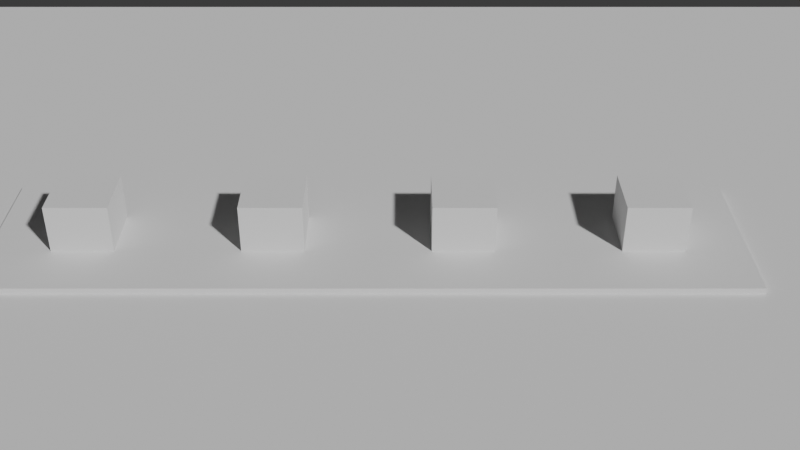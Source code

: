 # Source: connected_floor_plan_a587127c-6b24-4f45-87e9-97fa68083513.blend  (saved by Blender 4.4.32; exported with 4.5.12 LTS)
import bpy
from mathutils import Matrix  # noqa: F401  (used for matrix-valued properties, if any)

bpy.ops.wm.read_factory_settings(use_empty=True)
scene = bpy.context.scene
scene.name = 'Scene'

# ---- collections
col_collection = bpy.data.collections.new('Collection'); scene.collection.children.link(col_collection)

# ---- world
world_world = bpy.data.worlds.new('World'); scene.world = world_world
world_world.use_nodes = True; world_world.node_tree.nodes.clear()
_N = world_world.node_tree.nodes; _L = world_world.node_tree.links
n0 = _N.new('ShaderNodeOutputWorld'); n0.name = 'World Output'; n0.location = (300, 300)
n1 = _N.new('ShaderNodeBackground'); n1.name = 'Background'; n1.location = (10, 300)
n1.inputs[0].default_value = (0.05088, 0.05088, 0.05088, 1.0)
_L.new(n1.outputs[0], n0.inputs[0])
n0.is_active_output = True
world_world.color = (0.05088, 0.05088, 0.05088)
world_world.sun_shadow_jitter_overblur = 0.0

# ---- cameras
cam_camera_001 = bpy.data.cameras.new('Camera.001')

# ---- meshes
me_cube_001 = bpy.data.meshes.new('Cube.001')
me_cube_001.from_pydata([(-1.0, -1.0, -1.0), (-1.0, -1.0, 1.0), (-1.0, 1.0, -1.0), (-1.0, 1.0, 1.0), (1.0, -1.0, -1.0), (1.0, -1.0, 1.0), (1.0, 1.0, -1.0), (1.0, 1.0, 1.0)], [], [(0, 1, 3, 2), (2, 3, 7, 6), (6, 7, 5, 4), (4, 5, 1, 0), (2, 6, 4, 0), (7, 3, 1, 5)])
_uv = me_cube_001.uv_layers.new(name='UVMap')
_uv.uv.foreach_set('vector', [0.375, 0.0, 0.625, 0.0, 0.625, 0.25, 0.375, 0.25, 0.375, 0.25, 0.625, 0.25, 0.625, 0.5, 0.375, 0.5, 0.375, 0.5, 0.625, 0.5, 0.625, 0.75, 0.375, 0.75, 0.375, 0.75, 0.625, 0.75, 0.625, 1.0, 0.375, 1.0, 0.125, 0.5, 0.375, 0.5, 0.375, 0.75, 0.125, 0.75, 0.625, 0.5, 0.875, 0.5, 0.875, 0.75, 0.625, 0.75])
me_cube_001.update()
me_cube_002 = bpy.data.meshes.new('Cube.002')
me_cube_002.from_pydata([(-1.0, -1.0, -1.0), (-1.0, -1.0, 1.0), (-1.0, 1.0, -1.0), (-1.0, 1.0, 1.0), (1.0, -1.0, -1.0), (1.0, -1.0, 1.0), (1.0, 1.0, -1.0), (1.0, 1.0, 1.0)], [], [(0, 1, 3, 2), (2, 3, 7, 6), (6, 7, 5, 4), (4, 5, 1, 0), (2, 6, 4, 0), (7, 3, 1, 5)])
_uv = me_cube_002.uv_layers.new(name='UVMap')
_uv.uv.foreach_set('vector', [0.375, 0.0, 0.625, 0.0, 0.625, 0.25, 0.375, 0.25, 0.375, 0.25, 0.625, 0.25, 0.625, 0.5, 0.375, 0.5, 0.375, 0.5, 0.625, 0.5, 0.625, 0.75, 0.375, 0.75, 0.375, 0.75, 0.625, 0.75, 0.625, 1.0, 0.375, 1.0, 0.125, 0.5, 0.375, 0.5, 0.375, 0.75, 0.125, 0.75, 0.625, 0.5, 0.875, 0.5, 0.875, 0.75, 0.625, 0.75])
me_cube_002.update()
me_cube_003 = bpy.data.meshes.new('Cube.003')
me_cube_003.from_pydata([(-1.0, -1.0, -1.0), (-1.0, -1.0, 1.0), (-1.0, 1.0, -1.0), (-1.0, 1.0, 1.0), (1.0, -1.0, -1.0), (1.0, -1.0, 1.0), (1.0, 1.0, -1.0), (1.0, 1.0, 1.0)], [], [(0, 1, 3, 2), (2, 3, 7, 6), (6, 7, 5, 4), (4, 5, 1, 0), (2, 6, 4, 0), (7, 3, 1, 5)])
_uv = me_cube_003.uv_layers.new(name='UVMap')
_uv.uv.foreach_set('vector', [0.375, 0.0, 0.625, 0.0, 0.625, 0.25, 0.375, 0.25, 0.375, 0.25, 0.625, 0.25, 0.625, 0.5, 0.375, 0.5, 0.375, 0.5, 0.625, 0.5, 0.625, 0.75, 0.375, 0.75, 0.375, 0.75, 0.625, 0.75, 0.625, 1.0, 0.375, 1.0, 0.125, 0.5, 0.375, 0.5, 0.375, 0.75, 0.125, 0.75, 0.625, 0.5, 0.875, 0.5, 0.875, 0.75, 0.625, 0.75])
me_cube_003.update()
me_cube_004 = bpy.data.meshes.new('Cube.004')
me_cube_004.from_pydata([(-1.0, -1.0, -1.0), (-1.0, -1.0, 1.0), (-1.0, 1.0, -1.0), (-1.0, 1.0, 1.0), (1.0, -1.0, -1.0), (1.0, -1.0, 1.0), (1.0, 1.0, -1.0), (1.0, 1.0, 1.0)], [], [(0, 1, 3, 2), (2, 3, 7, 6), (6, 7, 5, 4), (4, 5, 1, 0), (2, 6, 4, 0), (7, 3, 1, 5)])
_uv = me_cube_004.uv_layers.new(name='UVMap')
_uv.uv.foreach_set('vector', [0.375, 0.0, 0.625, 0.0, 0.625, 0.25, 0.375, 0.25, 0.375, 0.25, 0.625, 0.25, 0.625, 0.5, 0.375, 0.5, 0.375, 0.5, 0.625, 0.5, 0.625, 0.75, 0.375, 0.75, 0.375, 0.75, 0.625, 0.75, 0.625, 1.0, 0.375, 1.0, 0.125, 0.5, 0.375, 0.5, 0.375, 0.75, 0.125, 0.75, 0.625, 0.5, 0.875, 0.5, 0.875, 0.75, 0.625, 0.75])
me_cube_004.update()
me_cube_005 = bpy.data.meshes.new('Cube.005')
me_cube_005.from_pydata([(-1.0, -1.0, -1.0), (-1.0, -1.0, 1.0), (-1.0, 1.0, -1.0), (-1.0, 1.0, 1.0), (1.0, -1.0, -1.0), (1.0, -1.0, 1.0), (1.0, 1.0, -1.0), (1.0, 1.0, 1.0)], [], [(0, 1, 3, 2), (2, 3, 7, 6), (6, 7, 5, 4), (4, 5, 1, 0), (2, 6, 4, 0), (7, 3, 1, 5)])
_uv = me_cube_005.uv_layers.new(name='UVMap')
_uv.uv.foreach_set('vector', [0.375, 0.0, 0.625, 0.0, 0.625, 0.25, 0.375, 0.25, 0.375, 0.25, 0.625, 0.25, 0.625, 0.5, 0.375, 0.5, 0.375, 0.5, 0.625, 0.5, 0.625, 0.75, 0.375, 0.75, 0.375, 0.75, 0.625, 0.75, 0.625, 1.0, 0.375, 1.0, 0.125, 0.5, 0.375, 0.5, 0.375, 0.75, 0.125, 0.75, 0.625, 0.5, 0.875, 0.5, 0.875, 0.75, 0.625, 0.75])
me_cube_005.update()
me_cube_006 = bpy.data.meshes.new('Cube.006')
me_cube_006.from_pydata([(-1.0, -1.0, -1.0), (-1.0, -1.0, 1.0), (-1.0, 1.0, -1.0), (-1.0, 1.0, 1.0), (1.0, -1.0, -1.0), (1.0, -1.0, 1.0), (1.0, 1.0, -1.0), (1.0, 1.0, 1.0)], [], [(0, 1, 3, 2), (2, 3, 7, 6), (6, 7, 5, 4), (4, 5, 1, 0), (2, 6, 4, 0), (7, 3, 1, 5)])
_uv = me_cube_006.uv_layers.new(name='UVMap')
_uv.uv.foreach_set('vector', [0.375, 0.0, 0.625, 0.0, 0.625, 0.25, 0.375, 0.25, 0.375, 0.25, 0.625, 0.25, 0.625, 0.5, 0.375, 0.5, 0.375, 0.5, 0.625, 0.5, 0.625, 0.75, 0.375, 0.75, 0.375, 0.75, 0.625, 0.75, 0.625, 1.0, 0.375, 1.0, 0.125, 0.5, 0.375, 0.5, 0.375, 0.75, 0.125, 0.75, 0.625, 0.5, 0.875, 0.5, 0.875, 0.75, 0.625, 0.75])
me_cube_006.update()
me_cube_007 = bpy.data.meshes.new('Cube.007')
me_cube_007.from_pydata([(-1.0, -1.0, -1.0), (-1.0, -1.0, 1.0), (-1.0, 1.0, -1.0), (-1.0, 1.0, 1.0), (1.0, -1.0, -1.0), (1.0, -1.0, 1.0), (1.0, 1.0, -1.0), (1.0, 1.0, 1.0)], [], [(0, 1, 3, 2), (2, 3, 7, 6), (6, 7, 5, 4), (4, 5, 1, 0), (2, 6, 4, 0), (7, 3, 1, 5)])
_uv = me_cube_007.uv_layers.new(name='UVMap')
_uv.uv.foreach_set('vector', [0.375, 0.0, 0.625, 0.0, 0.625, 0.25, 0.375, 0.25, 0.375, 0.25, 0.625, 0.25, 0.625, 0.5, 0.375, 0.5, 0.375, 0.5, 0.625, 0.5, 0.625, 0.75, 0.375, 0.75, 0.375, 0.75, 0.625, 0.75, 0.625, 1.0, 0.375, 1.0, 0.125, 0.5, 0.375, 0.5, 0.375, 0.75, 0.125, 0.75, 0.625, 0.5, 0.875, 0.5, 0.875, 0.75, 0.625, 0.75])
me_cube_007.update()
me_cube_008 = bpy.data.meshes.new('Cube.008')
me_cube_008.from_pydata([(-1.0, -1.0, -1.0), (-1.0, -1.0, 1.0), (-1.0, 1.0, -1.0), (-1.0, 1.0, 1.0), (1.0, -1.0, -1.0), (1.0, -1.0, 1.0), (1.0, 1.0, -1.0), (1.0, 1.0, 1.0)], [], [(0, 1, 3, 2), (2, 3, 7, 6), (6, 7, 5, 4), (4, 5, 1, 0), (2, 6, 4, 0), (7, 3, 1, 5)])
_uv = me_cube_008.uv_layers.new(name='UVMap')
_uv.uv.foreach_set('vector', [0.375, 0.0, 0.625, 0.0, 0.625, 0.25, 0.375, 0.25, 0.375, 0.25, 0.625, 0.25, 0.625, 0.5, 0.375, 0.5, 0.375, 0.5, 0.625, 0.5, 0.625, 0.75, 0.375, 0.75, 0.375, 0.75, 0.625, 0.75, 0.625, 1.0, 0.375, 1.0, 0.125, 0.5, 0.375, 0.5, 0.375, 0.75, 0.125, 0.75, 0.625, 0.5, 0.875, 0.5, 0.875, 0.75, 0.625, 0.75])
me_cube_008.update()
me_cube_009 = bpy.data.meshes.new('Cube.009')
me_cube_009.from_pydata([(-1.0, -1.0, -1.0), (-1.0, -1.0, 1.0), (-1.0, 1.0, -1.0), (-1.0, 1.0, 1.0), (1.0, -1.0, -1.0), (1.0, -1.0, 1.0), (1.0, 1.0, -1.0), (1.0, 1.0, 1.0)], [], [(0, 1, 3, 2), (2, 3, 7, 6), (6, 7, 5, 4), (4, 5, 1, 0), (2, 6, 4, 0), (7, 3, 1, 5)])
_uv = me_cube_009.uv_layers.new(name='UVMap')
_uv.uv.foreach_set('vector', [0.375, 0.0, 0.625, 0.0, 0.625, 0.25, 0.375, 0.25, 0.375, 0.25, 0.625, 0.25, 0.625, 0.5, 0.375, 0.5, 0.375, 0.5, 0.625, 0.5, 0.625, 0.75, 0.375, 0.75, 0.375, 0.75, 0.625, 0.75, 0.625, 1.0, 0.375, 1.0, 0.125, 0.5, 0.375, 0.5, 0.375, 0.75, 0.125, 0.75, 0.625, 0.5, 0.875, 0.5, 0.875, 0.75, 0.625, 0.75])
me_cube_009.update()

# ---- objects
ob_foundation = bpy.data.objects.new('Foundation', me_cube_001)
ob_floor_living_room = bpy.data.objects.new('Floor_Living Room', me_cube_002)
ob_furniture_living_room = bpy.data.objects.new('Furniture_Living Room', me_cube_003)
ob_floor_kitchen = bpy.data.objects.new('Floor_Kitchen', me_cube_004)
ob_furniture_kitchen = bpy.data.objects.new('Furniture_Kitchen', me_cube_005)
ob_floor_bedroom = bpy.data.objects.new('Floor_Bedroom', me_cube_006)
ob_furniture_bedroom = bpy.data.objects.new('Furniture_Bedroom', me_cube_007)
ob_floor_bathroom = bpy.data.objects.new('Floor_Bathroom', me_cube_008)
ob_furniture_bathroom = bpy.data.objects.new('Furniture_Bathroom', me_cube_009)
ob_camera = bpy.data.objects.new('Camera', cam_camera_001)

# ---- transforms, parenting, visibility, modifiers, constraints
ob_foundation.location = (0.0, 0.0, 0.0)
ob_foundation.scale = (10.0, 10.0, 0.1)
ob_floor_living_room.location = (-5.0, 0.0, 0.1)
ob_floor_living_room.scale = (1.5, 1.5, 0.1)
ob_furniture_living_room.location = (-5.0, 0.0, 0.5)
ob_furniture_living_room.scale = (0.5, 0.5, 0.5)
ob_floor_kitchen.location = (-2.0, 0.0, 0.1)
ob_floor_kitchen.scale = (1.5, 1.5, 0.1)
ob_furniture_kitchen.location = (-2.0, 0.0, 0.5)
ob_furniture_kitchen.scale = (0.5, 0.5, 0.5)
ob_floor_bedroom.location = (1.0, 0.0, 0.1)
ob_floor_bedroom.scale = (1.5, 1.5, 0.1)
ob_furniture_bedroom.location = (1.0, 0.0, 0.5)
ob_furniture_bedroom.scale = (0.5, 0.5, 0.5)
ob_floor_bathroom.location = (4.0, 0.0, 0.1)
ob_floor_bathroom.scale = (1.5, 1.5, 0.1)
ob_furniture_bathroom.location = (4.0, 0.0, 0.5)
ob_furniture_bathroom.scale = (0.5, 0.5, 0.5)
ob_camera.location = (0.0, -15.0, 10.0)
ob_camera.rotation_euler = (1.0, 0.0, 0.0)

# ---- collection membership
col_collection.objects.link(ob_foundation)
col_collection.objects.link(ob_floor_living_room)
col_collection.objects.link(ob_furniture_living_room)
col_collection.objects.link(ob_floor_kitchen)
col_collection.objects.link(ob_furniture_kitchen)
col_collection.objects.link(ob_floor_bedroom)
col_collection.objects.link(ob_furniture_bedroom)
col_collection.objects.link(ob_floor_bathroom)
col_collection.objects.link(ob_furniture_bathroom)
col_collection.objects.link(ob_camera)

# ---- scene / render settings (as saved in the file)
scene.camera = ob_camera
scene.frame_start = 1; scene.frame_end = 250; scene.frame_set(1)
scene.render.engine = 'CYCLES'
bpy.context.view_layer.update()

# ---- added for rendering (the .blend has no usable light): sun
light_auto_sun = bpy.data.lights.new('AutoSun', 'SUN')
light_auto_sun.energy = 3.0
light_auto_sun.angle = 0.0523599
ob_auto_sun = bpy.data.objects.new('AutoSun', light_auto_sun)
scene.collection.objects.link(ob_auto_sun)
ob_auto_sun.rotation_euler = (0.872665, 0.174533, 0.523599)
bpy.context.view_layer.update()
